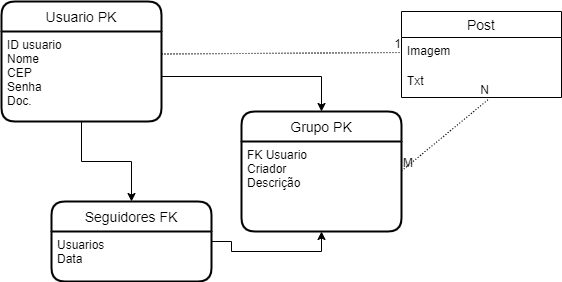

The diagram above was exported from draw.io. Its source (the exported page's mxGraphModel, read from the mxfile embedded in the PNG):
<mxGraphModel dx="976" dy="587" grid="1" gridSize="10" guides="1" tooltips="1" connect="1" arrows="1" fold="1" page="1" pageScale="1" pageWidth="827" pageHeight="1169" math="0" shadow="0">
  <root>
    <mxCell id="0" />
    <mxCell id="1" parent="0" />
    <mxCell id="mI0nMNJ46E6QX-BhrqW5-14" value="Usuario PK" style="swimlane;childLayout=stackLayout;horizontal=1;startSize=30;horizontalStack=0;rounded=1;fontSize=14;fontStyle=0;strokeWidth=2;resizeParent=0;resizeLast=1;shadow=0;dashed=0;align=center;" parent="1" vertex="1">
      <mxGeometry x="100" y="30" width="160" height="120" as="geometry" />
    </mxCell>
    <mxCell id="mI0nMNJ46E6QX-BhrqW5-15" value="ID usuario&#10;Nome&#10;CEP&#10;Senha&#10;Doc." style="align=left;strokeColor=none;fillColor=none;spacingLeft=4;fontSize=12;verticalAlign=top;resizable=0;rotatable=0;part=1;" parent="mI0nMNJ46E6QX-BhrqW5-14" vertex="1">
      <mxGeometry y="30" width="160" height="90" as="geometry" />
    </mxCell>
    <mxCell id="mI0nMNJ46E6QX-BhrqW5-45" value="Post" style="swimlane;fontStyle=0;childLayout=stackLayout;horizontal=1;startSize=26;horizontalStack=0;resizeParent=1;resizeParentMax=0;resizeLast=0;collapsible=1;marginBottom=0;align=center;fontSize=14;" parent="1" vertex="1">
      <mxGeometry x="500" y="40" width="160" height="86" as="geometry" />
    </mxCell>
    <mxCell id="mI0nMNJ46E6QX-BhrqW5-46" value="Imagem" style="text;strokeColor=none;fillColor=none;spacingLeft=4;spacingRight=4;overflow=hidden;rotatable=0;points=[[0,0.5],[1,0.5]];portConstraint=eastwest;fontSize=12;" parent="mI0nMNJ46E6QX-BhrqW5-45" vertex="1">
      <mxGeometry y="26" width="160" height="30" as="geometry" />
    </mxCell>
    <mxCell id="mI0nMNJ46E6QX-BhrqW5-47" value="Txt" style="text;strokeColor=none;fillColor=none;spacingLeft=4;spacingRight=4;overflow=hidden;rotatable=0;points=[[0,0.5],[1,0.5]];portConstraint=eastwest;fontSize=12;" parent="mI0nMNJ46E6QX-BhrqW5-45" vertex="1">
      <mxGeometry y="56" width="160" height="30" as="geometry" />
    </mxCell>
    <mxCell id="mI0nMNJ46E6QX-BhrqW5-59" style="edgeStyle=orthogonalEdgeStyle;rounded=0;orthogonalLoop=1;jettySize=auto;html=1;entryX=0.5;entryY=1;entryDx=0;entryDy=0;" parent="1" source="mI0nMNJ46E6QX-BhrqW5-50" target="mI0nMNJ46E6QX-BhrqW5-57" edge="1">
      <mxGeometry relative="1" as="geometry" />
    </mxCell>
    <mxCell id="mI0nMNJ46E6QX-BhrqW5-50" value="Seguidores FK" style="swimlane;childLayout=stackLayout;horizontal=1;startSize=30;horizontalStack=0;rounded=1;fontSize=14;fontStyle=0;strokeWidth=2;resizeParent=0;resizeLast=1;shadow=0;dashed=0;align=center;" parent="1" vertex="1">
      <mxGeometry x="150" y="230" width="160" height="80" as="geometry" />
    </mxCell>
    <mxCell id="mI0nMNJ46E6QX-BhrqW5-51" value="Usuarios&#10;Data" style="align=left;strokeColor=none;fillColor=none;spacingLeft=4;fontSize=12;verticalAlign=top;resizable=0;rotatable=0;part=1;" parent="mI0nMNJ46E6QX-BhrqW5-50" vertex="1">
      <mxGeometry y="30" width="160" height="50" as="geometry" />
    </mxCell>
    <mxCell id="mI0nMNJ46E6QX-BhrqW5-56" value="Grupo PK" style="swimlane;childLayout=stackLayout;horizontal=1;startSize=30;horizontalStack=0;rounded=1;fontSize=14;fontStyle=0;strokeWidth=2;resizeParent=0;resizeLast=1;shadow=0;dashed=0;align=center;" parent="1" vertex="1">
      <mxGeometry x="340" y="140" width="160" height="120" as="geometry" />
    </mxCell>
    <mxCell id="mI0nMNJ46E6QX-BhrqW5-57" value="FK Usuario&#10;Criador&#10;Descrição" style="align=left;strokeColor=none;fillColor=none;spacingLeft=4;fontSize=12;verticalAlign=top;resizable=0;rotatable=0;part=1;" parent="mI0nMNJ46E6QX-BhrqW5-56" vertex="1">
      <mxGeometry y="30" width="160" height="90" as="geometry" />
    </mxCell>
    <mxCell id="mI0nMNJ46E6QX-BhrqW5-58" style="edgeStyle=orthogonalEdgeStyle;rounded=0;orthogonalLoop=1;jettySize=auto;html=1;entryX=0.5;entryY=0;entryDx=0;entryDy=0;" parent="1" source="mI0nMNJ46E6QX-BhrqW5-15" target="mI0nMNJ46E6QX-BhrqW5-50" edge="1">
      <mxGeometry relative="1" as="geometry" />
    </mxCell>
    <mxCell id="mI0nMNJ46E6QX-BhrqW5-60" style="edgeStyle=orthogonalEdgeStyle;rounded=0;orthogonalLoop=1;jettySize=auto;html=1;entryX=0.5;entryY=0;entryDx=0;entryDy=0;" parent="1" source="mI0nMNJ46E6QX-BhrqW5-15" target="mI0nMNJ46E6QX-BhrqW5-56" edge="1">
      <mxGeometry relative="1" as="geometry" />
    </mxCell>
    <mxCell id="mI0nMNJ46E6QX-BhrqW5-61" value="" style="endArrow=none;html=1;rounded=0;dashed=1;dashPattern=1 2;entryX=0;entryY=0.5;entryDx=0;entryDy=0;" parent="1" target="mI0nMNJ46E6QX-BhrqW5-46" edge="1">
      <mxGeometry relative="1" as="geometry">
        <mxPoint x="260" y="82.5" as="sourcePoint" />
        <mxPoint x="420" y="82.5" as="targetPoint" />
      </mxGeometry>
    </mxCell>
    <mxCell id="mI0nMNJ46E6QX-BhrqW5-62" value="1" style="resizable=0;html=1;align=right;verticalAlign=bottom;" parent="mI0nMNJ46E6QX-BhrqW5-61" connectable="0" vertex="1">
      <mxGeometry x="1" relative="1" as="geometry" />
    </mxCell>
    <mxCell id="xPlqW9pz-5zp-RY5bxeO-1" value="" style="endArrow=none;html=1;rounded=0;dashed=1;dashPattern=1 2;entryX=0.55;entryY=1.033;entryDx=0;entryDy=0;entryPerimeter=0;" edge="1" parent="1" target="mI0nMNJ46E6QX-BhrqW5-47">
      <mxGeometry relative="1" as="geometry">
        <mxPoint x="500" y="199.5" as="sourcePoint" />
        <mxPoint x="660" y="199.5" as="targetPoint" />
      </mxGeometry>
    </mxCell>
    <mxCell id="xPlqW9pz-5zp-RY5bxeO-2" value="M" style="resizable=0;html=1;align=left;verticalAlign=bottom;" connectable="0" vertex="1" parent="xPlqW9pz-5zp-RY5bxeO-1">
      <mxGeometry x="-1" relative="1" as="geometry" />
    </mxCell>
    <mxCell id="xPlqW9pz-5zp-RY5bxeO-3" value="N" style="resizable=0;html=1;align=right;verticalAlign=bottom;" connectable="0" vertex="1" parent="xPlqW9pz-5zp-RY5bxeO-1">
      <mxGeometry x="1" relative="1" as="geometry" />
    </mxCell>
  </root>
</mxGraphModel>